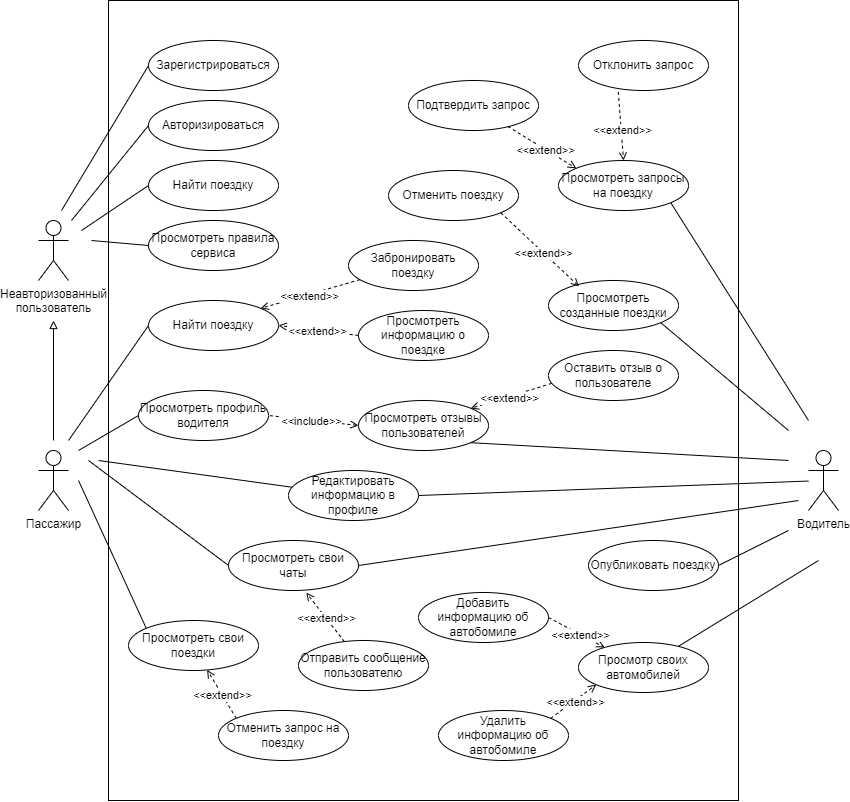

The diagram above was exported from draw.io. Its source (the exported page's mxGraphModel, read from the mxfile embedded in the PNG):
<mxGraphModel dx="3000" dy="1774" grid="1" gridSize="10" guides="1" tooltips="1" connect="1" arrows="1" fold="1" page="1" pageScale="1" pageWidth="1169" pageHeight="827" math="0" shadow="0">
  <root>
    <mxCell id="0" />
    <mxCell id="1" parent="0" />
    <mxCell id="Kg5x0Q2-w1ViQWM3aAOi-2" value="" style="rounded=0;whiteSpace=wrap;html=1;" vertex="1" parent="1">
      <mxGeometry x="270" y="10" width="630" height="800" as="geometry" />
    </mxCell>
    <mxCell id="Kg5x0Q2-w1ViQWM3aAOi-3" value="Неавторизованный &lt;br&gt;пользователь" style="shape=umlActor;verticalLabelPosition=bottom;verticalAlign=top;html=1;outlineConnect=0;" vertex="1" parent="1">
      <mxGeometry x="200" y="230" width="30" height="60" as="geometry" />
    </mxCell>
    <mxCell id="Kg5x0Q2-w1ViQWM3aAOi-8" style="edgeStyle=orthogonalEdgeStyle;rounded=0;orthogonalLoop=1;jettySize=auto;html=1;endArrow=block;endFill=0;" edge="1" parent="1">
      <mxGeometry relative="1" as="geometry">
        <mxPoint x="215" y="450" as="sourcePoint" />
        <mxPoint x="215" y="330" as="targetPoint" />
      </mxGeometry>
    </mxCell>
    <mxCell id="Kg5x0Q2-w1ViQWM3aAOi-4" value="Пассажир" style="shape=umlActor;verticalLabelPosition=bottom;verticalAlign=top;html=1;outlineConnect=0;" vertex="1" parent="1">
      <mxGeometry x="200" y="460" width="30" height="60" as="geometry" />
    </mxCell>
    <mxCell id="Kg5x0Q2-w1ViQWM3aAOi-5" value="Водитель" style="shape=umlActor;verticalLabelPosition=bottom;verticalAlign=top;html=1;outlineConnect=0;" vertex="1" parent="1">
      <mxGeometry x="970" y="460" width="30" height="60" as="geometry" />
    </mxCell>
    <mxCell id="Kg5x0Q2-w1ViQWM3aAOi-9" value="Зарегистрироваться" style="ellipse;whiteSpace=wrap;html=1;" vertex="1" parent="1">
      <mxGeometry x="310" y="50" width="130" height="50" as="geometry" />
    </mxCell>
    <mxCell id="Kg5x0Q2-w1ViQWM3aAOi-10" value="Авторизироваться" style="ellipse;whiteSpace=wrap;html=1;" vertex="1" parent="1">
      <mxGeometry x="310" y="110" width="130" height="50" as="geometry" />
    </mxCell>
    <mxCell id="Kg5x0Q2-w1ViQWM3aAOi-12" value="Найти поездку" style="ellipse;whiteSpace=wrap;html=1;" vertex="1" parent="1">
      <mxGeometry x="310" y="170" width="130" height="50" as="geometry" />
    </mxCell>
    <mxCell id="Kg5x0Q2-w1ViQWM3aAOi-14" value="Просмотреть правила сервиса" style="ellipse;whiteSpace=wrap;html=1;" vertex="1" parent="1">
      <mxGeometry x="310" y="230" width="130" height="50" as="geometry" />
    </mxCell>
    <mxCell id="Kg5x0Q2-w1ViQWM3aAOi-15" value="" style="endArrow=none;html=1;rounded=0;entryX=0;entryY=0.5;entryDx=0;entryDy=0;" edge="1" parent="1" target="Kg5x0Q2-w1ViQWM3aAOi-9">
      <mxGeometry width="50" height="50" relative="1" as="geometry">
        <mxPoint x="223" y="220" as="sourcePoint" />
        <mxPoint x="230" y="100" as="targetPoint" />
      </mxGeometry>
    </mxCell>
    <mxCell id="Kg5x0Q2-w1ViQWM3aAOi-17" value="" style="endArrow=none;html=1;rounded=0;entryX=0;entryY=0.5;entryDx=0;entryDy=0;" edge="1" parent="1" target="Kg5x0Q2-w1ViQWM3aAOi-10">
      <mxGeometry width="50" height="50" relative="1" as="geometry">
        <mxPoint x="233" y="230" as="sourcePoint" />
        <mxPoint x="320" y="85" as="targetPoint" />
      </mxGeometry>
    </mxCell>
    <mxCell id="Kg5x0Q2-w1ViQWM3aAOi-18" value="" style="endArrow=none;html=1;rounded=0;entryX=0;entryY=0.5;entryDx=0;entryDy=0;" edge="1" parent="1" target="Kg5x0Q2-w1ViQWM3aAOi-12">
      <mxGeometry width="50" height="50" relative="1" as="geometry">
        <mxPoint x="243" y="240" as="sourcePoint" />
        <mxPoint x="330" y="95" as="targetPoint" />
      </mxGeometry>
    </mxCell>
    <mxCell id="Kg5x0Q2-w1ViQWM3aAOi-19" value="" style="endArrow=none;html=1;rounded=0;entryX=0;entryY=0.5;entryDx=0;entryDy=0;" edge="1" parent="1" target="Kg5x0Q2-w1ViQWM3aAOi-14">
      <mxGeometry width="50" height="50" relative="1" as="geometry">
        <mxPoint x="253" y="250" as="sourcePoint" />
        <mxPoint x="340" y="105" as="targetPoint" />
      </mxGeometry>
    </mxCell>
    <mxCell id="Kg5x0Q2-w1ViQWM3aAOi-22" style="rounded=0;orthogonalLoop=1;jettySize=auto;html=1;entryX=1;entryY=0;entryDx=0;entryDy=0;endArrow=open;endFill=0;dashed=1;startArrow=none;startFill=0;" edge="1" parent="1" source="Kg5x0Q2-w1ViQWM3aAOi-20" target="Kg5x0Q2-w1ViQWM3aAOi-21">
      <mxGeometry relative="1" as="geometry" />
    </mxCell>
    <mxCell id="Kg5x0Q2-w1ViQWM3aAOi-23" value="&amp;lt;&amp;lt;extend&amp;gt;&amp;gt;" style="edgeLabel;html=1;align=center;verticalAlign=middle;resizable=0;points=[];" vertex="1" connectable="0" parent="Kg5x0Q2-w1ViQWM3aAOi-22">
      <mxGeometry x="0.0547" relative="1" as="geometry">
        <mxPoint as="offset" />
      </mxGeometry>
    </mxCell>
    <mxCell id="Kg5x0Q2-w1ViQWM3aAOi-20" value="Забронировать поездку" style="ellipse;whiteSpace=wrap;html=1;" vertex="1" parent="1">
      <mxGeometry x="510" y="250" width="130" height="50" as="geometry" />
    </mxCell>
    <mxCell id="Kg5x0Q2-w1ViQWM3aAOi-21" value="Найти поездку" style="ellipse;whiteSpace=wrap;html=1;" vertex="1" parent="1">
      <mxGeometry x="310" y="310" width="130" height="50" as="geometry" />
    </mxCell>
    <mxCell id="Kg5x0Q2-w1ViQWM3aAOi-26" value="Просмотреть информацию о поездке" style="ellipse;whiteSpace=wrap;html=1;" vertex="1" parent="1">
      <mxGeometry x="520" y="320" width="130" height="50" as="geometry" />
    </mxCell>
    <mxCell id="Kg5x0Q2-w1ViQWM3aAOi-30" value="" style="endArrow=none;html=1;rounded=0;entryX=0;entryY=0.5;entryDx=0;entryDy=0;" edge="1" parent="1" target="Kg5x0Q2-w1ViQWM3aAOi-21">
      <mxGeometry width="50" height="50" relative="1" as="geometry">
        <mxPoint x="230" y="450" as="sourcePoint" />
        <mxPoint x="30" y="380" as="targetPoint" />
      </mxGeometry>
    </mxCell>
    <mxCell id="Kg5x0Q2-w1ViQWM3aAOi-31" value="Просмотреть профиль водителя" style="ellipse;whiteSpace=wrap;html=1;" vertex="1" parent="1">
      <mxGeometry x="300" y="400" width="130" height="50" as="geometry" />
    </mxCell>
    <mxCell id="Kg5x0Q2-w1ViQWM3aAOi-32" value="" style="endArrow=none;html=1;rounded=0;entryX=0;entryY=0.5;entryDx=0;entryDy=0;" edge="1" parent="1" target="Kg5x0Q2-w1ViQWM3aAOi-31">
      <mxGeometry width="50" height="50" relative="1" as="geometry">
        <mxPoint x="240" y="460" as="sourcePoint" />
        <mxPoint x="320" y="345" as="targetPoint" />
      </mxGeometry>
    </mxCell>
    <mxCell id="Kg5x0Q2-w1ViQWM3aAOi-33" value="Просмотреть отзывы пользователей" style="ellipse;whiteSpace=wrap;html=1;" vertex="1" parent="1">
      <mxGeometry x="520" y="410" width="130" height="50" as="geometry" />
    </mxCell>
    <mxCell id="Kg5x0Q2-w1ViQWM3aAOi-35" value="Оставить отзыв о пользователе" style="ellipse;whiteSpace=wrap;html=1;" vertex="1" parent="1">
      <mxGeometry x="710" y="360" width="130" height="50" as="geometry" />
    </mxCell>
    <mxCell id="Kg5x0Q2-w1ViQWM3aAOi-37" style="rounded=0;orthogonalLoop=1;jettySize=auto;html=1;entryX=1;entryY=0;entryDx=0;entryDy=0;endArrow=open;endFill=0;dashed=1;startArrow=none;startFill=0;exitX=0.025;exitY=0.657;exitDx=0;exitDy=0;exitPerimeter=0;" edge="1" parent="1" source="Kg5x0Q2-w1ViQWM3aAOi-35" target="Kg5x0Q2-w1ViQWM3aAOi-33">
      <mxGeometry relative="1" as="geometry">
        <mxPoint x="530" y="355" as="sourcePoint" />
        <mxPoint x="450" y="345" as="targetPoint" />
      </mxGeometry>
    </mxCell>
    <mxCell id="Kg5x0Q2-w1ViQWM3aAOi-38" value="&amp;lt;&amp;lt;extend&amp;gt;&amp;gt;" style="edgeLabel;html=1;align=center;verticalAlign=middle;resizable=0;points=[];" vertex="1" connectable="0" parent="Kg5x0Q2-w1ViQWM3aAOi-37">
      <mxGeometry x="0.0547" relative="1" as="geometry">
        <mxPoint as="offset" />
      </mxGeometry>
    </mxCell>
    <mxCell id="Kg5x0Q2-w1ViQWM3aAOi-40" style="rounded=0;orthogonalLoop=1;jettySize=auto;html=1;entryX=1;entryY=0.5;entryDx=0;entryDy=0;endArrow=none;endFill=0;dashed=1;startArrow=open;startFill=0;exitX=0;exitY=0.5;exitDx=0;exitDy=0;" edge="1" parent="1" source="Kg5x0Q2-w1ViQWM3aAOi-33" target="Kg5x0Q2-w1ViQWM3aAOi-31">
      <mxGeometry relative="1" as="geometry">
        <mxPoint x="530" y="355" as="sourcePoint" />
        <mxPoint x="450" y="345" as="targetPoint" />
      </mxGeometry>
    </mxCell>
    <mxCell id="Kg5x0Q2-w1ViQWM3aAOi-41" value="&amp;lt;&amp;lt;include&amp;gt;&amp;gt;" style="edgeLabel;html=1;align=center;verticalAlign=middle;resizable=0;points=[];" vertex="1" connectable="0" parent="Kg5x0Q2-w1ViQWM3aAOi-40">
      <mxGeometry x="0.0547" relative="1" as="geometry">
        <mxPoint as="offset" />
      </mxGeometry>
    </mxCell>
    <mxCell id="Kg5x0Q2-w1ViQWM3aAOi-42" style="rounded=0;orthogonalLoop=1;jettySize=auto;html=1;entryX=1;entryY=0.5;entryDx=0;entryDy=0;endArrow=open;endFill=0;dashed=1;startArrow=none;startFill=0;exitX=0;exitY=0.5;exitDx=0;exitDy=0;" edge="1" parent="1" source="Kg5x0Q2-w1ViQWM3aAOi-26" target="Kg5x0Q2-w1ViQWM3aAOi-21">
      <mxGeometry relative="1" as="geometry">
        <mxPoint x="532" y="300" as="sourcePoint" />
        <mxPoint x="431" y="327" as="targetPoint" />
      </mxGeometry>
    </mxCell>
    <mxCell id="Kg5x0Q2-w1ViQWM3aAOi-43" value="&amp;lt;&amp;lt;extend&amp;gt;&amp;gt;" style="edgeLabel;html=1;align=center;verticalAlign=middle;resizable=0;points=[];" vertex="1" connectable="0" parent="Kg5x0Q2-w1ViQWM3aAOi-42">
      <mxGeometry x="0.0547" relative="1" as="geometry">
        <mxPoint as="offset" />
      </mxGeometry>
    </mxCell>
    <mxCell id="Kg5x0Q2-w1ViQWM3aAOi-44" value="Просмотреть свои поездки" style="ellipse;whiteSpace=wrap;html=1;" vertex="1" parent="1">
      <mxGeometry x="290" y="630" width="130" height="50" as="geometry" />
    </mxCell>
    <mxCell id="Kg5x0Q2-w1ViQWM3aAOi-45" value="" style="endArrow=none;html=1;rounded=0;entryX=0;entryY=0;entryDx=0;entryDy=0;" edge="1" parent="1" target="Kg5x0Q2-w1ViQWM3aAOi-44">
      <mxGeometry width="50" height="50" relative="1" as="geometry">
        <mxPoint x="240" y="490" as="sourcePoint" />
        <mxPoint x="320" y="435" as="targetPoint" />
      </mxGeometry>
    </mxCell>
    <mxCell id="Kg5x0Q2-w1ViQWM3aAOi-46" value="Отменить запрос на поездку" style="ellipse;whiteSpace=wrap;html=1;" vertex="1" parent="1">
      <mxGeometry x="380" y="720" width="130" height="50" as="geometry" />
    </mxCell>
    <mxCell id="Kg5x0Q2-w1ViQWM3aAOi-47" style="rounded=0;orthogonalLoop=1;jettySize=auto;html=1;endArrow=open;endFill=0;dashed=1;startArrow=none;startFill=0;exitX=0;exitY=0;exitDx=0;exitDy=0;" edge="1" parent="1" source="Kg5x0Q2-w1ViQWM3aAOi-46" target="Kg5x0Q2-w1ViQWM3aAOi-44">
      <mxGeometry relative="1" as="geometry">
        <mxPoint x="595" y="510" as="sourcePoint" />
        <mxPoint x="595" y="460" as="targetPoint" />
      </mxGeometry>
    </mxCell>
    <mxCell id="Kg5x0Q2-w1ViQWM3aAOi-48" value="&amp;lt;&amp;lt;extend&amp;gt;&amp;gt;" style="edgeLabel;html=1;align=center;verticalAlign=middle;resizable=0;points=[];" vertex="1" connectable="0" parent="Kg5x0Q2-w1ViQWM3aAOi-47">
      <mxGeometry x="0.0547" relative="1" as="geometry">
        <mxPoint as="offset" />
      </mxGeometry>
    </mxCell>
    <mxCell id="Kg5x0Q2-w1ViQWM3aAOi-49" value="Просмотреть свои чаты" style="ellipse;whiteSpace=wrap;html=1;" vertex="1" parent="1">
      <mxGeometry x="390" y="550" width="130" height="50" as="geometry" />
    </mxCell>
    <mxCell id="Kg5x0Q2-w1ViQWM3aAOi-50" value="" style="endArrow=none;html=1;rounded=0;entryX=0;entryY=0.5;entryDx=0;entryDy=0;" edge="1" parent="1" target="Kg5x0Q2-w1ViQWM3aAOi-49">
      <mxGeometry width="50" height="50" relative="1" as="geometry">
        <mxPoint x="250" y="470" as="sourcePoint" />
        <mxPoint x="320" y="435" as="targetPoint" />
      </mxGeometry>
    </mxCell>
    <mxCell id="Kg5x0Q2-w1ViQWM3aAOi-51" value="Отправить сообщение пользователю" style="ellipse;whiteSpace=wrap;html=1;" vertex="1" parent="1">
      <mxGeometry x="460" y="650" width="130" height="50" as="geometry" />
    </mxCell>
    <mxCell id="Kg5x0Q2-w1ViQWM3aAOi-52" style="rounded=0;orthogonalLoop=1;jettySize=auto;html=1;endArrow=open;endFill=0;dashed=1;startArrow=none;startFill=0;entryX=0.598;entryY=1.044;entryDx=0;entryDy=0;entryPerimeter=0;" edge="1" parent="1" source="Kg5x0Q2-w1ViQWM3aAOi-51" target="Kg5x0Q2-w1ViQWM3aAOi-49">
      <mxGeometry relative="1" as="geometry">
        <mxPoint x="499" y="647" as="sourcePoint" />
        <mxPoint x="422" y="606" as="targetPoint" />
      </mxGeometry>
    </mxCell>
    <mxCell id="Kg5x0Q2-w1ViQWM3aAOi-53" value="&amp;lt;&amp;lt;extend&amp;gt;&amp;gt;" style="edgeLabel;html=1;align=center;verticalAlign=middle;resizable=0;points=[];" vertex="1" connectable="0" parent="Kg5x0Q2-w1ViQWM3aAOi-52">
      <mxGeometry x="0.0547" relative="1" as="geometry">
        <mxPoint as="offset" />
      </mxGeometry>
    </mxCell>
    <mxCell id="Kg5x0Q2-w1ViQWM3aAOi-54" value="Редактировать информацию в профиле" style="ellipse;whiteSpace=wrap;html=1;" vertex="1" parent="1">
      <mxGeometry x="450" y="480" width="130" height="50" as="geometry" />
    </mxCell>
    <mxCell id="Kg5x0Q2-w1ViQWM3aAOi-55" value="" style="endArrow=none;html=1;rounded=0;" edge="1" parent="1" target="Kg5x0Q2-w1ViQWM3aAOi-54">
      <mxGeometry width="50" height="50" relative="1" as="geometry">
        <mxPoint x="260" y="470" as="sourcePoint" />
        <mxPoint x="339" y="567" as="targetPoint" />
      </mxGeometry>
    </mxCell>
    <mxCell id="Kg5x0Q2-w1ViQWM3aAOi-58" value="" style="endArrow=none;html=1;rounded=0;exitX=1;exitY=0.5;exitDx=0;exitDy=0;" edge="1" parent="1" source="Kg5x0Q2-w1ViQWM3aAOi-54" target="Kg5x0Q2-w1ViQWM3aAOi-5">
      <mxGeometry width="50" height="50" relative="1" as="geometry">
        <mxPoint x="555" y="505" as="sourcePoint" />
        <mxPoint x="1240" y="740" as="targetPoint" />
      </mxGeometry>
    </mxCell>
    <mxCell id="Kg5x0Q2-w1ViQWM3aAOi-59" value="Просмотр своих автомобилей" style="ellipse;whiteSpace=wrap;html=1;" vertex="1" parent="1">
      <mxGeometry x="740" y="652" width="130" height="50" as="geometry" />
    </mxCell>
    <mxCell id="Kg5x0Q2-w1ViQWM3aAOi-60" value="" style="endArrow=none;html=1;rounded=0;" edge="1" parent="1" source="Kg5x0Q2-w1ViQWM3aAOi-59">
      <mxGeometry width="50" height="50" relative="1" as="geometry">
        <mxPoint x="1100" y="670" as="sourcePoint" />
        <mxPoint x="980" y="570" as="targetPoint" />
      </mxGeometry>
    </mxCell>
    <mxCell id="Kg5x0Q2-w1ViQWM3aAOi-61" value="Добавить информацию об автобомиле" style="ellipse;whiteSpace=wrap;html=1;" vertex="1" parent="1">
      <mxGeometry x="580" y="602" width="130" height="50" as="geometry" />
    </mxCell>
    <mxCell id="Kg5x0Q2-w1ViQWM3aAOi-62" value="Удалить &lt;br&gt;информацию об автобомиле" style="ellipse;whiteSpace=wrap;html=1;" vertex="1" parent="1">
      <mxGeometry x="600" y="720" width="130" height="50" as="geometry" />
    </mxCell>
    <mxCell id="Kg5x0Q2-w1ViQWM3aAOi-63" style="rounded=0;orthogonalLoop=1;jettySize=auto;html=1;endArrow=open;endFill=0;dashed=1;startArrow=none;startFill=0;exitX=1;exitY=0.5;exitDx=0;exitDy=0;" edge="1" parent="1" source="Kg5x0Q2-w1ViQWM3aAOi-61" target="Kg5x0Q2-w1ViQWM3aAOi-59">
      <mxGeometry relative="1" as="geometry">
        <mxPoint x="513" y="661" as="sourcePoint" />
        <mxPoint x="453" y="598" as="targetPoint" />
      </mxGeometry>
    </mxCell>
    <mxCell id="Kg5x0Q2-w1ViQWM3aAOi-64" value="&amp;lt;&amp;lt;extend&amp;gt;&amp;gt;" style="edgeLabel;html=1;align=center;verticalAlign=middle;resizable=0;points=[];" vertex="1" connectable="0" parent="Kg5x0Q2-w1ViQWM3aAOi-63">
      <mxGeometry x="0.0547" relative="1" as="geometry">
        <mxPoint as="offset" />
      </mxGeometry>
    </mxCell>
    <mxCell id="Kg5x0Q2-w1ViQWM3aAOi-65" style="rounded=0;orthogonalLoop=1;jettySize=auto;html=1;endArrow=open;endFill=0;dashed=1;startArrow=none;startFill=0;entryX=0;entryY=1;entryDx=0;entryDy=0;exitX=1;exitY=0;exitDx=0;exitDy=0;" edge="1" parent="1" source="Kg5x0Q2-w1ViQWM3aAOi-62" target="Kg5x0Q2-w1ViQWM3aAOi-59">
      <mxGeometry relative="1" as="geometry">
        <mxPoint x="523" y="671" as="sourcePoint" />
        <mxPoint x="463" y="608" as="targetPoint" />
      </mxGeometry>
    </mxCell>
    <mxCell id="Kg5x0Q2-w1ViQWM3aAOi-66" value="&amp;lt;&amp;lt;extend&amp;gt;&amp;gt;" style="edgeLabel;html=1;align=center;verticalAlign=middle;resizable=0;points=[];" vertex="1" connectable="0" parent="Kg5x0Q2-w1ViQWM3aAOi-65">
      <mxGeometry x="0.0547" relative="1" as="geometry">
        <mxPoint as="offset" />
      </mxGeometry>
    </mxCell>
    <mxCell id="Kg5x0Q2-w1ViQWM3aAOi-67" value="Опубликовать поездку" style="ellipse;whiteSpace=wrap;html=1;" vertex="1" parent="1">
      <mxGeometry x="750" y="550" width="130" height="50" as="geometry" />
    </mxCell>
    <mxCell id="Kg5x0Q2-w1ViQWM3aAOi-68" value="" style="endArrow=none;html=1;rounded=0;exitX=1;exitY=0.5;exitDx=0;exitDy=0;" edge="1" parent="1" source="Kg5x0Q2-w1ViQWM3aAOi-67">
      <mxGeometry width="50" height="50" relative="1" as="geometry">
        <mxPoint x="946" y="653" as="sourcePoint" />
        <mxPoint x="950" y="540" as="targetPoint" />
      </mxGeometry>
    </mxCell>
    <mxCell id="Kg5x0Q2-w1ViQWM3aAOi-70" value="Просмотреть созданные поездки" style="ellipse;whiteSpace=wrap;html=1;" vertex="1" parent="1">
      <mxGeometry x="710" y="290" width="130" height="50" as="geometry" />
    </mxCell>
    <mxCell id="Kg5x0Q2-w1ViQWM3aAOi-71" value="" style="endArrow=none;html=1;rounded=0;exitX=1;exitY=1;exitDx=0;exitDy=0;" edge="1" parent="1" source="Kg5x0Q2-w1ViQWM3aAOi-70">
      <mxGeometry width="50" height="50" relative="1" as="geometry">
        <mxPoint x="960" y="575" as="sourcePoint" />
        <mxPoint x="950" y="440" as="targetPoint" />
      </mxGeometry>
    </mxCell>
    <mxCell id="Kg5x0Q2-w1ViQWM3aAOi-72" value="Отменить поездку" style="ellipse;whiteSpace=wrap;html=1;" vertex="1" parent="1">
      <mxGeometry x="550" y="180" width="130" height="50" as="geometry" />
    </mxCell>
    <mxCell id="Kg5x0Q2-w1ViQWM3aAOi-73" style="rounded=0;orthogonalLoop=1;jettySize=auto;html=1;entryX=0.235;entryY=0.118;entryDx=0;entryDy=0;endArrow=open;endFill=0;dashed=1;startArrow=none;startFill=0;exitX=1;exitY=1;exitDx=0;exitDy=0;entryPerimeter=0;" edge="1" parent="1" source="Kg5x0Q2-w1ViQWM3aAOi-72" target="Kg5x0Q2-w1ViQWM3aAOi-70">
      <mxGeometry relative="1" as="geometry">
        <mxPoint x="747" y="447" as="sourcePoint" />
        <mxPoint x="660" y="435" as="targetPoint" />
      </mxGeometry>
    </mxCell>
    <mxCell id="Kg5x0Q2-w1ViQWM3aAOi-74" value="&amp;lt;&amp;lt;extend&amp;gt;&amp;gt;" style="edgeLabel;html=1;align=center;verticalAlign=middle;resizable=0;points=[];" vertex="1" connectable="0" parent="Kg5x0Q2-w1ViQWM3aAOi-73">
      <mxGeometry x="0.0547" relative="1" as="geometry">
        <mxPoint as="offset" />
      </mxGeometry>
    </mxCell>
    <mxCell id="Kg5x0Q2-w1ViQWM3aAOi-75" value="Просмотреть запросы на поездку" style="ellipse;whiteSpace=wrap;html=1;" vertex="1" parent="1">
      <mxGeometry x="720" y="170" width="130" height="50" as="geometry" />
    </mxCell>
    <mxCell id="Kg5x0Q2-w1ViQWM3aAOi-76" value="" style="endArrow=none;html=1;rounded=0;exitX=1;exitY=0.5;exitDx=0;exitDy=0;" edge="1" parent="1" source="Kg5x0Q2-w1ViQWM3aAOi-49">
      <mxGeometry width="50" height="50" relative="1" as="geometry">
        <mxPoint x="570" y="515" as="sourcePoint" />
        <mxPoint x="960" y="510" as="targetPoint" />
      </mxGeometry>
    </mxCell>
    <mxCell id="Kg5x0Q2-w1ViQWM3aAOi-77" value="" style="endArrow=none;html=1;rounded=0;exitX=1;exitY=1;exitDx=0;exitDy=0;" edge="1" parent="1" source="Kg5x0Q2-w1ViQWM3aAOi-33">
      <mxGeometry width="50" height="50" relative="1" as="geometry">
        <mxPoint x="460" y="585" as="sourcePoint" />
        <mxPoint x="950" y="470" as="targetPoint" />
      </mxGeometry>
    </mxCell>
    <mxCell id="Kg5x0Q2-w1ViQWM3aAOi-78" value="" style="endArrow=none;html=1;rounded=0;exitX=1;exitY=1;exitDx=0;exitDy=0;" edge="1" parent="1" source="Kg5x0Q2-w1ViQWM3aAOi-75">
      <mxGeometry width="50" height="50" relative="1" as="geometry">
        <mxPoint x="831" y="343" as="sourcePoint" />
        <mxPoint x="970" y="430" as="targetPoint" />
      </mxGeometry>
    </mxCell>
    <mxCell id="Kg5x0Q2-w1ViQWM3aAOi-79" value="Подтвердить запрос" style="ellipse;whiteSpace=wrap;html=1;" vertex="1" parent="1">
      <mxGeometry x="570" y="90" width="130" height="50" as="geometry" />
    </mxCell>
    <mxCell id="Kg5x0Q2-w1ViQWM3aAOi-80" value="Отклонить запрос" style="ellipse;whiteSpace=wrap;html=1;" vertex="1" parent="1">
      <mxGeometry x="740" y="50" width="130" height="50" as="geometry" />
    </mxCell>
    <mxCell id="Kg5x0Q2-w1ViQWM3aAOi-81" style="rounded=0;orthogonalLoop=1;jettySize=auto;html=1;entryX=0;entryY=0;entryDx=0;entryDy=0;endArrow=open;endFill=0;dashed=1;startArrow=none;startFill=0;exitX=0.763;exitY=0.918;exitDx=0;exitDy=0;exitPerimeter=0;" edge="1" parent="1" source="Kg5x0Q2-w1ViQWM3aAOi-79" target="Kg5x0Q2-w1ViQWM3aAOi-75">
      <mxGeometry relative="1" as="geometry">
        <mxPoint x="671" y="233" as="sourcePoint" />
        <mxPoint x="751" y="306" as="targetPoint" />
      </mxGeometry>
    </mxCell>
    <mxCell id="Kg5x0Q2-w1ViQWM3aAOi-82" value="&amp;lt;&amp;lt;extend&amp;gt;&amp;gt;" style="edgeLabel;html=1;align=center;verticalAlign=middle;resizable=0;points=[];" vertex="1" connectable="0" parent="Kg5x0Q2-w1ViQWM3aAOi-81">
      <mxGeometry x="0.0547" relative="1" as="geometry">
        <mxPoint as="offset" />
      </mxGeometry>
    </mxCell>
    <mxCell id="Kg5x0Q2-w1ViQWM3aAOi-83" style="rounded=0;orthogonalLoop=1;jettySize=auto;html=1;entryX=0.5;entryY=0;entryDx=0;entryDy=0;endArrow=open;endFill=0;dashed=1;startArrow=none;startFill=0;exitX=0.306;exitY=1.029;exitDx=0;exitDy=0;exitPerimeter=0;" edge="1" parent="1" source="Kg5x0Q2-w1ViQWM3aAOi-80" target="Kg5x0Q2-w1ViQWM3aAOi-75">
      <mxGeometry relative="1" as="geometry">
        <mxPoint x="681" y="243" as="sourcePoint" />
        <mxPoint x="761" y="316" as="targetPoint" />
      </mxGeometry>
    </mxCell>
    <mxCell id="Kg5x0Q2-w1ViQWM3aAOi-84" value="&amp;lt;&amp;lt;extend&amp;gt;&amp;gt;" style="edgeLabel;html=1;align=center;verticalAlign=middle;resizable=0;points=[];" vertex="1" connectable="0" parent="Kg5x0Q2-w1ViQWM3aAOi-83">
      <mxGeometry x="0.0547" relative="1" as="geometry">
        <mxPoint as="offset" />
      </mxGeometry>
    </mxCell>
  </root>
</mxGraphModel>